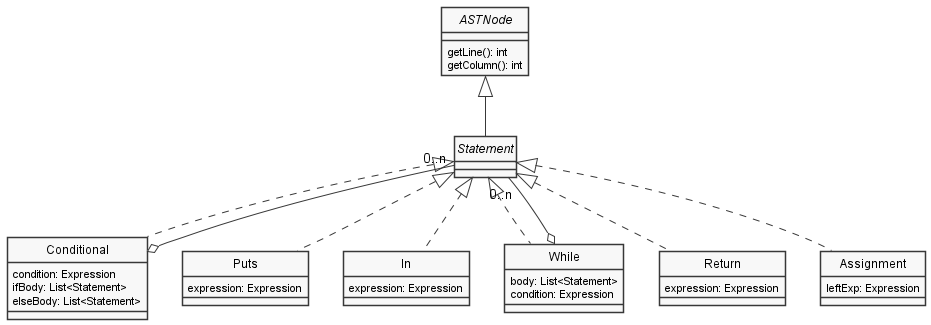

The diagram above was rendered by PlantUML. Its source (embedded in the PNG):
@startuml Statements
skinparam style strictuml
skinparam monochrome true


interface ASTNode {
    getLine(): int
    getColumn(): int
}

interface Statement

class Conditional {
    condition: Expression
    ifBody: List<Statement>
    elseBody: List<Statement>
}

class Puts {
    expression: Expression
}

class In {
    expression: Expression
}

class While {
    body: List<Statement>
    condition: Expression
}

class Return {
    expression: Expression
}

class Assignment {
    leftExp: Expression

}

ASTNode <|-- Statement
Statement <|.. Conditional
Statement <|.. In
Statement <|.. While
Statement <|.. Return
Statement <|.. Assignment
Statement <|.. Puts
Conditional o-- "0..n" Statement
While o-- "0..n" Statement


@enduml